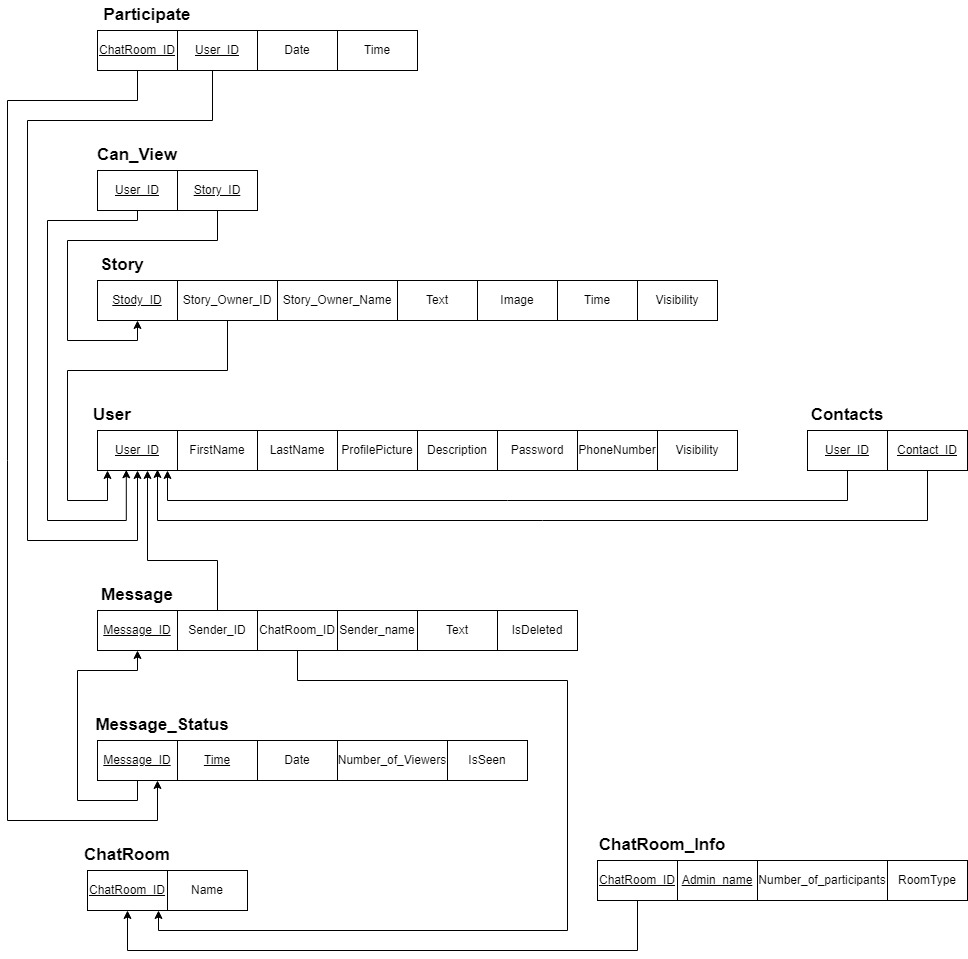

The diagram above was exported from draw.io. Its source (the exported page's mxGraphModel, read from the mxfile embedded in the PNG):
<mxGraphModel dx="2249" dy="1931" grid="1" gridSize="10" guides="1" tooltips="1" connect="1" arrows="1" fold="1" page="1" pageScale="1" pageWidth="827" pageHeight="1169" math="0" shadow="0">
  <root>
    <mxCell id="0" />
    <mxCell id="1" parent="0" />
    <mxCell id="zmENnl_Pp_jUGLgdZF74-3" value="&lt;u&gt;User_ID&lt;/u&gt;" style="rounded=0;whiteSpace=wrap;html=1;" parent="1" vertex="1">
      <mxGeometry x="50" y="-10" width="80" height="40" as="geometry" />
    </mxCell>
    <mxCell id="zmENnl_Pp_jUGLgdZF74-4" value="&lt;font style=&quot;font-size: 17px&quot;&gt;&lt;b&gt;User&lt;/b&gt;&lt;/font&gt;" style="text;html=1;strokeColor=none;fillColor=none;align=center;verticalAlign=middle;whiteSpace=wrap;rounded=0;" parent="1" vertex="1">
      <mxGeometry x="30" y="-40" width="70" height="30" as="geometry" />
    </mxCell>
    <mxCell id="zmENnl_Pp_jUGLgdZF74-8" value="FirstName" style="rounded=0;whiteSpace=wrap;html=1;" parent="1" vertex="1">
      <mxGeometry x="130" y="-10" width="80" height="40" as="geometry" />
    </mxCell>
    <mxCell id="zmENnl_Pp_jUGLgdZF74-9" value="LastName" style="rounded=0;whiteSpace=wrap;html=1;" parent="1" vertex="1">
      <mxGeometry x="210" y="-10" width="80" height="40" as="geometry" />
    </mxCell>
    <mxCell id="zmENnl_Pp_jUGLgdZF74-11" value="PhoneNumber" style="rounded=0;whiteSpace=wrap;html=1;" parent="1" vertex="1">
      <mxGeometry x="530" y="-10" width="80" height="40" as="geometry" />
    </mxCell>
    <mxCell id="zmENnl_Pp_jUGLgdZF74-12" value="ProfilePicture" style="rounded=0;whiteSpace=wrap;html=1;" parent="1" vertex="1">
      <mxGeometry x="290" y="-10" width="80" height="40" as="geometry" />
    </mxCell>
    <mxCell id="zmENnl_Pp_jUGLgdZF74-13" value="Description" style="rounded=0;whiteSpace=wrap;html=1;" parent="1" vertex="1">
      <mxGeometry x="370" y="-10" width="80" height="40" as="geometry" />
    </mxCell>
    <mxCell id="zmENnl_Pp_jUGLgdZF74-14" value="Password" style="rounded=0;whiteSpace=wrap;html=1;" parent="1" vertex="1">
      <mxGeometry x="450" y="-10" width="80" height="40" as="geometry" />
    </mxCell>
    <mxCell id="zmENnl_Pp_jUGLgdZF74-15" value="Visibility" style="rounded=0;whiteSpace=wrap;html=1;" parent="1" vertex="1">
      <mxGeometry x="610" y="-10" width="80" height="40" as="geometry" />
    </mxCell>
    <mxCell id="zmENnl_Pp_jUGLgdZF74-16" value="&lt;u&gt;ChatRoom_ID&lt;/u&gt;" style="rounded=0;whiteSpace=wrap;html=1;" parent="1" vertex="1">
      <mxGeometry x="40" y="430" width="80" height="40" as="geometry" />
    </mxCell>
    <mxCell id="zmENnl_Pp_jUGLgdZF74-17" value="&lt;font style=&quot;font-size: 17px&quot;&gt;&lt;b&gt;ChatRoom&lt;/b&gt;&lt;/font&gt;" style="text;html=1;strokeColor=none;fillColor=none;align=center;verticalAlign=middle;whiteSpace=wrap;rounded=0;" parent="1" vertex="1">
      <mxGeometry x="45" y="400" width="70" height="30" as="geometry" />
    </mxCell>
    <mxCell id="zmENnl_Pp_jUGLgdZF74-18" value="Name" style="rounded=0;whiteSpace=wrap;html=1;" parent="1" vertex="1">
      <mxGeometry x="120" y="430" width="80" height="40" as="geometry" />
    </mxCell>
    <mxCell id="zmENnl_Pp_jUGLgdZF74-28" value="&lt;u&gt;Stody_ID&lt;/u&gt;" style="rounded=0;whiteSpace=wrap;html=1;" parent="1" vertex="1">
      <mxGeometry x="50" y="-160" width="80" height="40" as="geometry" />
    </mxCell>
    <mxCell id="zmENnl_Pp_jUGLgdZF74-29" value="&lt;font style=&quot;font-size: 17px&quot;&gt;&lt;b&gt;Story&lt;/b&gt;&lt;/font&gt;" style="text;html=1;strokeColor=none;fillColor=none;align=center;verticalAlign=middle;whiteSpace=wrap;rounded=0;" parent="1" vertex="1">
      <mxGeometry x="40" y="-190" width="70" height="30" as="geometry" />
    </mxCell>
    <mxCell id="zmENnl_Pp_jUGLgdZF74-30" value="Story_Owner_Name" style="rounded=0;whiteSpace=wrap;html=1;" parent="1" vertex="1">
      <mxGeometry x="230" y="-160" width="120" height="40" as="geometry" />
    </mxCell>
    <mxCell id="zmENnl_Pp_jUGLgdZF74-31" value="Text" style="rounded=0;whiteSpace=wrap;html=1;" parent="1" vertex="1">
      <mxGeometry x="350" y="-160" width="80" height="40" as="geometry" />
    </mxCell>
    <mxCell id="zmENnl_Pp_jUGLgdZF74-32" value="Image" style="rounded=0;whiteSpace=wrap;html=1;" parent="1" vertex="1">
      <mxGeometry x="430" y="-160" width="80" height="40" as="geometry" />
    </mxCell>
    <mxCell id="zmENnl_Pp_jUGLgdZF74-33" value="Time" style="rounded=0;whiteSpace=wrap;html=1;" parent="1" vertex="1">
      <mxGeometry x="510" y="-160" width="80" height="40" as="geometry" />
    </mxCell>
    <mxCell id="zmENnl_Pp_jUGLgdZF74-34" value="Visibility" style="rounded=0;whiteSpace=wrap;html=1;" parent="1" vertex="1">
      <mxGeometry x="590" y="-160" width="80" height="40" as="geometry" />
    </mxCell>
    <mxCell id="zmENnl_Pp_jUGLgdZF74-37" value="&lt;u&gt;Message_ID&lt;/u&gt;" style="rounded=0;whiteSpace=wrap;html=1;" parent="1" vertex="1">
      <mxGeometry x="50" y="170" width="80" height="40" as="geometry" />
    </mxCell>
    <mxCell id="zmENnl_Pp_jUGLgdZF74-38" value="&lt;font style=&quot;font-size: 17px&quot;&gt;&lt;b&gt;Message&lt;/b&gt;&lt;/font&gt;" style="text;html=1;strokeColor=none;fillColor=none;align=center;verticalAlign=middle;whiteSpace=wrap;rounded=0;" parent="1" vertex="1">
      <mxGeometry x="55" y="140" width="70" height="30" as="geometry" />
    </mxCell>
    <mxCell id="zmENnl_Pp_jUGLgdZF74-39" value="Sender_name" style="rounded=0;whiteSpace=wrap;html=1;" parent="1" vertex="1">
      <mxGeometry x="290" y="170" width="80" height="40" as="geometry" />
    </mxCell>
    <mxCell id="zmENnl_Pp_jUGLgdZF74-40" value="Text" style="rounded=0;whiteSpace=wrap;html=1;" parent="1" vertex="1">
      <mxGeometry x="370" y="170" width="80" height="40" as="geometry" />
    </mxCell>
    <mxCell id="zmENnl_Pp_jUGLgdZF74-45" value="IsDeleted" style="rounded=0;whiteSpace=wrap;html=1;" parent="1" vertex="1">
      <mxGeometry x="450" y="170" width="80" height="40" as="geometry" />
    </mxCell>
    <mxCell id="zmENnl_Pp_jUGLgdZF74-74" style="edgeStyle=orthogonalEdgeStyle;rounded=0;orthogonalLoop=1;jettySize=auto;html=1;fontSize=17;entryX=0.5;entryY=1;entryDx=0;entryDy=0;" parent="1" source="zmENnl_Pp_jUGLgdZF74-46" target="zmENnl_Pp_jUGLgdZF74-37" edge="1">
      <mxGeometry relative="1" as="geometry">
        <mxPoint x="90" y="230" as="targetPoint" />
        <Array as="points">
          <mxPoint x="90" y="360" />
          <mxPoint x="30" y="360" />
          <mxPoint x="30" y="230" />
          <mxPoint x="90" y="230" />
        </Array>
      </mxGeometry>
    </mxCell>
    <mxCell id="zmENnl_Pp_jUGLgdZF74-46" value="&lt;u&gt;Message_ID&lt;/u&gt;" style="rounded=0;whiteSpace=wrap;html=1;" parent="1" vertex="1">
      <mxGeometry x="50" y="300" width="80" height="40" as="geometry" />
    </mxCell>
    <mxCell id="zmENnl_Pp_jUGLgdZF74-47" value="&lt;font style=&quot;font-size: 17px&quot;&gt;&lt;b&gt;Message_Status&lt;/b&gt;&lt;/font&gt;" style="text;html=1;strokeColor=none;fillColor=none;align=center;verticalAlign=middle;whiteSpace=wrap;rounded=0;" parent="1" vertex="1">
      <mxGeometry x="80" y="270" width="70" height="30" as="geometry" />
    </mxCell>
    <mxCell id="zmENnl_Pp_jUGLgdZF74-48" value="&lt;u&gt;Time&lt;/u&gt;" style="rounded=0;whiteSpace=wrap;html=1;" parent="1" vertex="1">
      <mxGeometry x="130" y="300" width="80" height="40" as="geometry" />
    </mxCell>
    <mxCell id="zmENnl_Pp_jUGLgdZF74-49" value="Date" style="rounded=0;whiteSpace=wrap;html=1;" parent="1" vertex="1">
      <mxGeometry x="210" y="300" width="80" height="40" as="geometry" />
    </mxCell>
    <mxCell id="zmENnl_Pp_jUGLgdZF74-50" value="IsSeen" style="rounded=0;whiteSpace=wrap;html=1;" parent="1" vertex="1">
      <mxGeometry x="400" y="300" width="80" height="40" as="geometry" />
    </mxCell>
    <mxCell id="zmENnl_Pp_jUGLgdZF74-73" style="edgeStyle=orthogonalEdgeStyle;rounded=0;orthogonalLoop=1;jettySize=auto;html=1;fontSize=17;entryX=0.5;entryY=1;entryDx=0;entryDy=0;" parent="1" source="zmENnl_Pp_jUGLgdZF74-51" target="zmENnl_Pp_jUGLgdZF74-16" edge="1">
      <mxGeometry relative="1" as="geometry">
        <mxPoint x="440" y="210" as="targetPoint" />
        <Array as="points">
          <mxPoint x="590" y="510" />
          <mxPoint x="80" y="510" />
        </Array>
      </mxGeometry>
    </mxCell>
    <mxCell id="zmENnl_Pp_jUGLgdZF74-51" value="&lt;u&gt;ChatRoom_ID&lt;/u&gt;" style="rounded=0;whiteSpace=wrap;html=1;" parent="1" vertex="1">
      <mxGeometry x="550" y="420" width="80" height="40" as="geometry" />
    </mxCell>
    <mxCell id="zmENnl_Pp_jUGLgdZF74-52" value="&lt;font style=&quot;font-size: 17px&quot;&gt;&lt;b&gt;ChatRoom_Info&lt;/b&gt;&lt;/font&gt;" style="text;html=1;strokeColor=none;fillColor=none;align=center;verticalAlign=middle;whiteSpace=wrap;rounded=0;" parent="1" vertex="1">
      <mxGeometry x="580" y="390" width="70" height="30" as="geometry" />
    </mxCell>
    <mxCell id="zmENnl_Pp_jUGLgdZF74-53" value="&lt;u&gt;Admin_name&lt;/u&gt;" style="rounded=0;whiteSpace=wrap;html=1;" parent="1" vertex="1">
      <mxGeometry x="630" y="420" width="80" height="40" as="geometry" />
    </mxCell>
    <mxCell id="zmENnl_Pp_jUGLgdZF74-54" value="RoomType" style="rounded=0;whiteSpace=wrap;html=1;" parent="1" vertex="1">
      <mxGeometry x="840" y="420" width="80" height="40" as="geometry" />
    </mxCell>
    <mxCell id="zmENnl_Pp_jUGLgdZF74-55" value="Number_of_participants" style="rounded=0;whiteSpace=wrap;html=1;" parent="1" vertex="1">
      <mxGeometry x="710" y="420" width="130" height="40" as="geometry" />
    </mxCell>
    <mxCell id="zmENnl_Pp_jUGLgdZF74-58" value="Number_of_Viewers" style="rounded=0;whiteSpace=wrap;html=1;" parent="1" vertex="1">
      <mxGeometry x="290" y="300" width="110" height="40" as="geometry" />
    </mxCell>
    <mxCell id="zmENnl_Pp_jUGLgdZF74-72" style="edgeStyle=orthogonalEdgeStyle;rounded=0;orthogonalLoop=1;jettySize=auto;html=1;fontSize=17;" parent="1" source="zmENnl_Pp_jUGLgdZF74-66" edge="1">
      <mxGeometry relative="1" as="geometry">
        <mxPoint x="110" y="29" as="targetPoint" />
        <Array as="points">
          <mxPoint x="880" y="80" />
          <mxPoint x="110" y="80" />
        </Array>
      </mxGeometry>
    </mxCell>
    <mxCell id="zmENnl_Pp_jUGLgdZF74-66" value="&lt;u&gt;Contact_ID&lt;/u&gt;" style="rounded=0;whiteSpace=wrap;html=1;" parent="1" vertex="1">
      <mxGeometry x="840" y="-10" width="80" height="40" as="geometry" />
    </mxCell>
    <mxCell id="zmENnl_Pp_jUGLgdZF74-67" value="&lt;font style=&quot;font-size: 17px&quot;&gt;&lt;b&gt;Contacts&lt;/b&gt;&lt;/font&gt;" style="text;html=1;strokeColor=none;fillColor=none;align=center;verticalAlign=middle;whiteSpace=wrap;rounded=0;" parent="1" vertex="1">
      <mxGeometry x="765" y="-40" width="70" height="30" as="geometry" />
    </mxCell>
    <mxCell id="zmENnl_Pp_jUGLgdZF74-69" style="edgeStyle=orthogonalEdgeStyle;rounded=0;orthogonalLoop=1;jettySize=auto;html=1;fontSize=17;entryX=0.875;entryY=1;entryDx=0;entryDy=0;entryPerimeter=0;" parent="1" source="zmENnl_Pp_jUGLgdZF74-68" target="zmENnl_Pp_jUGLgdZF74-3" edge="1">
      <mxGeometry relative="1" as="geometry">
        <mxPoint x="780" y="70" as="targetPoint" />
        <Array as="points">
          <mxPoint x="800" y="60" />
          <mxPoint x="120" y="60" />
        </Array>
      </mxGeometry>
    </mxCell>
    <mxCell id="zmENnl_Pp_jUGLgdZF74-68" value="&lt;u&gt;User_ID&lt;/u&gt;" style="rounded=0;whiteSpace=wrap;html=1;" parent="1" vertex="1">
      <mxGeometry x="760" y="-10" width="80" height="40" as="geometry" />
    </mxCell>
    <mxCell id="zmENnl_Pp_jUGLgdZF74-78" style="edgeStyle=orthogonalEdgeStyle;rounded=0;orthogonalLoop=1;jettySize=auto;html=1;fontSize=17;" parent="1" source="zmENnl_Pp_jUGLgdZF74-77" target="zmENnl_Pp_jUGLgdZF74-3" edge="1">
      <mxGeometry relative="1" as="geometry">
        <mxPoint x="60" y="40" as="targetPoint" />
        <Array as="points">
          <mxPoint x="180" y="-70" />
          <mxPoint x="20" y="-70" />
          <mxPoint x="20" y="60" />
          <mxPoint x="60" y="60" />
        </Array>
      </mxGeometry>
    </mxCell>
    <mxCell id="zmENnl_Pp_jUGLgdZF74-77" value="&lt;span&gt;Story_Owner_ID&lt;/span&gt;" style="rounded=0;whiteSpace=wrap;html=1;fontStyle=0" parent="1" vertex="1">
      <mxGeometry x="130" y="-160" width="100" height="40" as="geometry" />
    </mxCell>
    <mxCell id="zmENnl_Pp_jUGLgdZF74-81" style="edgeStyle=orthogonalEdgeStyle;rounded=0;orthogonalLoop=1;jettySize=auto;html=1;fontSize=17;entryX=0.625;entryY=1;entryDx=0;entryDy=0;entryPerimeter=0;" parent="1" source="zmENnl_Pp_jUGLgdZF74-79" target="zmENnl_Pp_jUGLgdZF74-3" edge="1">
      <mxGeometry relative="1" as="geometry">
        <mxPoint x="100" y="60" as="targetPoint" />
        <Array as="points">
          <mxPoint x="170" y="120" />
          <mxPoint x="100" y="120" />
        </Array>
      </mxGeometry>
    </mxCell>
    <mxCell id="zmENnl_Pp_jUGLgdZF74-79" value="Sender_ID" style="rounded=0;whiteSpace=wrap;html=1;" parent="1" vertex="1">
      <mxGeometry x="130" y="170" width="80" height="40" as="geometry" />
    </mxCell>
    <mxCell id="O6h82hzC3zpE_9U_jjYy-2" style="edgeStyle=orthogonalEdgeStyle;rounded=0;orthogonalLoop=1;jettySize=auto;html=1;" parent="1" source="zmENnl_Pp_jUGLgdZF74-82" edge="1">
      <mxGeometry relative="1" as="geometry">
        <mxPoint x="111" y="470" as="targetPoint" />
        <Array as="points">
          <mxPoint x="250" y="240" />
          <mxPoint x="520" y="240" />
          <mxPoint x="520" y="490" />
          <mxPoint x="111" y="490" />
        </Array>
      </mxGeometry>
    </mxCell>
    <mxCell id="zmENnl_Pp_jUGLgdZF74-82" value="ChatRoom_ID" style="rounded=0;whiteSpace=wrap;html=1;" parent="1" vertex="1">
      <mxGeometry x="210" y="170" width="80" height="40" as="geometry" />
    </mxCell>
    <mxCell id="zmENnl_Pp_jUGLgdZF74-88" style="edgeStyle=orthogonalEdgeStyle;rounded=0;orthogonalLoop=1;jettySize=auto;html=1;fontSize=17;" parent="1" source="zmENnl_Pp_jUGLgdZF74-84" target="zmENnl_Pp_jUGLgdZF74-28" edge="1">
      <mxGeometry relative="1" as="geometry">
        <mxPoint x="80" y="-100" as="targetPoint" />
        <Array as="points">
          <mxPoint x="170" y="-200" />
          <mxPoint x="20" y="-200" />
          <mxPoint x="20" y="-100" />
          <mxPoint x="90" y="-100" />
        </Array>
      </mxGeometry>
    </mxCell>
    <mxCell id="zmENnl_Pp_jUGLgdZF74-84" value="&lt;u&gt;Story_ID&lt;/u&gt;" style="rounded=0;whiteSpace=wrap;html=1;" parent="1" vertex="1">
      <mxGeometry x="130" y="-270" width="80" height="40" as="geometry" />
    </mxCell>
    <mxCell id="zmENnl_Pp_jUGLgdZF74-85" value="&lt;span style=&quot;font-size: 17px&quot;&gt;&lt;b&gt;Can_View&lt;/b&gt;&lt;/span&gt;" style="text;html=1;strokeColor=none;fillColor=none;align=center;verticalAlign=middle;whiteSpace=wrap;rounded=0;" parent="1" vertex="1">
      <mxGeometry x="55" y="-300" width="70" height="30" as="geometry" />
    </mxCell>
    <mxCell id="O6h82hzC3zpE_9U_jjYy-3" style="edgeStyle=orthogonalEdgeStyle;rounded=0;orthogonalLoop=1;jettySize=auto;html=1;entryX=0.36;entryY=0.983;entryDx=0;entryDy=0;entryPerimeter=0;" parent="1" source="zmENnl_Pp_jUGLgdZF74-86" target="zmENnl_Pp_jUGLgdZF74-3" edge="1">
      <mxGeometry relative="1" as="geometry">
        <mxPoint x="70" y="50" as="targetPoint" />
        <Array as="points">
          <mxPoint x="90" y="-220" />
          <mxPoint y="-220" />
          <mxPoint y="80" />
          <mxPoint x="79" y="80" />
        </Array>
      </mxGeometry>
    </mxCell>
    <mxCell id="zmENnl_Pp_jUGLgdZF74-86" value="&lt;u&gt;User_ID&lt;/u&gt;" style="rounded=0;whiteSpace=wrap;html=1;" parent="1" vertex="1">
      <mxGeometry x="50" y="-270" width="80" height="40" as="geometry" />
    </mxCell>
    <mxCell id="zmENnl_Pp_jUGLgdZF74-97" style="edgeStyle=orthogonalEdgeStyle;rounded=0;orthogonalLoop=1;jettySize=auto;html=1;fontSize=17;" parent="1" source="zmENnl_Pp_jUGLgdZF74-92" edge="1">
      <mxGeometry relative="1" as="geometry">
        <mxPoint x="110" y="340" as="targetPoint" />
        <Array as="points">
          <mxPoint x="90" y="-340" />
          <mxPoint x="-40" y="-340" />
          <mxPoint x="-40" y="380" />
          <mxPoint x="110" y="380" />
        </Array>
      </mxGeometry>
    </mxCell>
    <mxCell id="zmENnl_Pp_jUGLgdZF74-92" value="&lt;u&gt;ChatRoom_ID&lt;/u&gt;" style="rounded=0;whiteSpace=wrap;html=1;" parent="1" vertex="1">
      <mxGeometry x="50" y="-410" width="80" height="40" as="geometry" />
    </mxCell>
    <mxCell id="zmENnl_Pp_jUGLgdZF74-93" value="&lt;span style=&quot;font-size: 17px&quot;&gt;&lt;b&gt;Participate&lt;/b&gt;&lt;/span&gt;" style="text;html=1;strokeColor=none;fillColor=none;align=center;verticalAlign=middle;whiteSpace=wrap;rounded=0;" parent="1" vertex="1">
      <mxGeometry x="65" y="-440" width="70" height="30" as="geometry" />
    </mxCell>
    <mxCell id="zmENnl_Pp_jUGLgdZF74-98" style="edgeStyle=orthogonalEdgeStyle;rounded=0;orthogonalLoop=1;jettySize=auto;html=1;fontSize=17;entryX=0.5;entryY=1;entryDx=0;entryDy=0;" parent="1" source="zmENnl_Pp_jUGLgdZF74-94" target="zmENnl_Pp_jUGLgdZF74-3" edge="1">
      <mxGeometry relative="1" as="geometry">
        <mxPoint x="80" y="50" as="targetPoint" />
        <Array as="points">
          <mxPoint x="165" y="-320" />
          <mxPoint x="-20" y="-320" />
          <mxPoint x="-20" y="100" />
          <mxPoint x="90" y="100" />
        </Array>
      </mxGeometry>
    </mxCell>
    <mxCell id="zmENnl_Pp_jUGLgdZF74-94" value="&lt;u&gt;User_ID&lt;/u&gt;" style="rounded=0;whiteSpace=wrap;html=1;" parent="1" vertex="1">
      <mxGeometry x="130" y="-410" width="80" height="40" as="geometry" />
    </mxCell>
    <mxCell id="zmENnl_Pp_jUGLgdZF74-95" value="Date" style="rounded=0;whiteSpace=wrap;html=1;" parent="1" vertex="1">
      <mxGeometry x="210" y="-410" width="80" height="40" as="geometry" />
    </mxCell>
    <mxCell id="zmENnl_Pp_jUGLgdZF74-96" value="Time" style="rounded=0;whiteSpace=wrap;html=1;" parent="1" vertex="1">
      <mxGeometry x="290" y="-410" width="80" height="40" as="geometry" />
    </mxCell>
  </root>
</mxGraphModel>